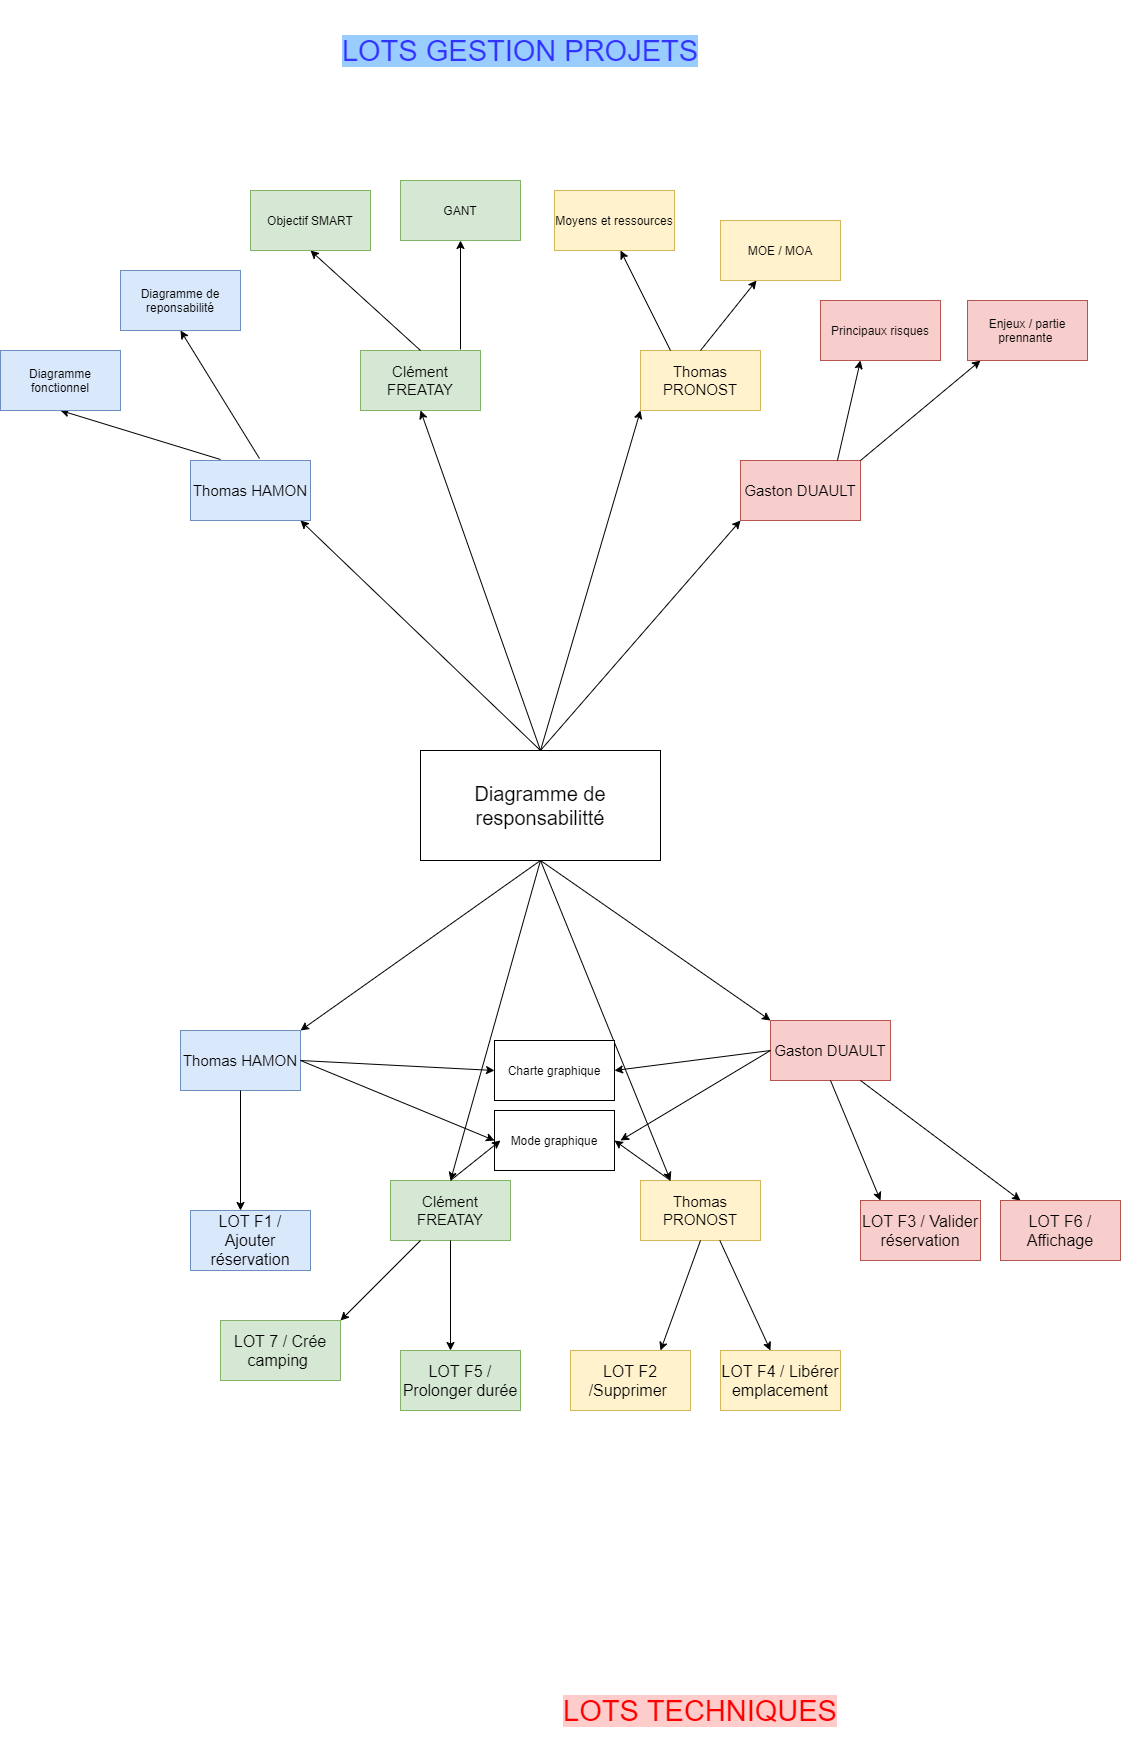

The diagram above was exported from draw.io. Its source (the exported page's mxGraphModel, read from the mxfile embedded in the PNG):
<mxGraphModel dx="2858" dy="1134" grid="1" gridSize="10" guides="1" tooltips="1" connect="1" arrows="1" fold="1" page="1" pageScale="1" pageWidth="827" pageHeight="1169" math="0" shadow="0">
  <root>
    <mxCell id="0" />
    <mxCell id="1" parent="0" />
    <mxCell id="TzClKrS730Qqg9QAB1Lw-18" value="&lt;font style=&quot;font-size: 20px&quot;&gt;Diagramme de responsabilitté&lt;/font&gt;" style="rounded=0;whiteSpace=wrap;html=1;" parent="1" vertex="1">
      <mxGeometry x="280" y="830" width="240" height="110" as="geometry" />
    </mxCell>
    <mxCell id="TzClKrS730Qqg9QAB1Lw-19" value="" style="endArrow=classic;html=1;exitX=0.5;exitY=1;exitDx=0;exitDy=0;" parent="1" source="TzClKrS730Qqg9QAB1Lw-18" edge="1">
      <mxGeometry width="50" height="50" relative="1" as="geometry">
        <mxPoint x="410" y="1190" as="sourcePoint" />
        <mxPoint x="159.9999999999999" y="1110" as="targetPoint" />
      </mxGeometry>
    </mxCell>
    <mxCell id="TzClKrS730Qqg9QAB1Lw-20" value="" style="endArrow=classic;html=1;entryX=0.5;entryY=0;entryDx=0;entryDy=0;" parent="1" target="TzClKrS730Qqg9QAB1Lw-24" edge="1">
      <mxGeometry width="50" height="50" relative="1" as="geometry">
        <mxPoint x="400" y="940" as="sourcePoint" />
        <mxPoint x="320" y="1230" as="targetPoint" />
      </mxGeometry>
    </mxCell>
    <mxCell id="TzClKrS730Qqg9QAB1Lw-21" value="" style="endArrow=classic;html=1;exitX=0.5;exitY=1;exitDx=0;exitDy=0;" parent="1" source="TzClKrS730Qqg9QAB1Lw-18" edge="1">
      <mxGeometry width="50" height="50" relative="1" as="geometry">
        <mxPoint x="410" y="1190" as="sourcePoint" />
        <mxPoint x="630" y="1100" as="targetPoint" />
      </mxGeometry>
    </mxCell>
    <mxCell id="TzClKrS730Qqg9QAB1Lw-22" value="" style="endArrow=classic;html=1;entryX=0.25;entryY=0;entryDx=0;entryDy=0;" parent="1" target="TzClKrS730Qqg9QAB1Lw-25" edge="1">
      <mxGeometry width="50" height="50" relative="1" as="geometry">
        <mxPoint x="400" y="940" as="sourcePoint" />
        <mxPoint x="520" y="1230" as="targetPoint" />
      </mxGeometry>
    </mxCell>
    <mxCell id="TzClKrS730Qqg9QAB1Lw-23" value="&lt;font style=&quot;font-size: 15px&quot;&gt;Thomas HAMON&lt;/font&gt;" style="rounded=0;whiteSpace=wrap;html=1;fillColor=#dae8fc;strokeColor=#6c8ebf;" parent="1" vertex="1">
      <mxGeometry x="40" y="1110" width="120" height="60" as="geometry" />
    </mxCell>
    <mxCell id="TzClKrS730Qqg9QAB1Lw-24" value="&lt;font style=&quot;font-size: 15px&quot;&gt;Clément FREATAY&lt;/font&gt;" style="rounded=0;whiteSpace=wrap;html=1;fillColor=#d5e8d4;strokeColor=#82b366;" parent="1" vertex="1">
      <mxGeometry x="250" y="1260" width="120" height="60" as="geometry" />
    </mxCell>
    <mxCell id="TzClKrS730Qqg9QAB1Lw-25" value="&lt;font style=&quot;font-size: 15px&quot;&gt;Thomas PRONOST&lt;/font&gt;" style="rounded=0;whiteSpace=wrap;html=1;fillColor=#fff2cc;strokeColor=#d6b656;" parent="1" vertex="1">
      <mxGeometry x="500" y="1260" width="120" height="60" as="geometry" />
    </mxCell>
    <mxCell id="TzClKrS730Qqg9QAB1Lw-26" value="&lt;font style=&quot;font-size: 15px&quot;&gt;Gaston DUAULT&lt;/font&gt;" style="rounded=0;whiteSpace=wrap;html=1;fillColor=#f8cecc;strokeColor=#b85450;" parent="1" vertex="1">
      <mxGeometry x="630" y="1100" width="120" height="60" as="geometry" />
    </mxCell>
    <mxCell id="TzClKrS730Qqg9QAB1Lw-27" value="" style="endArrow=classic;html=1;exitX=0.5;exitY=1;exitDx=0;exitDy=0;" parent="1" source="TzClKrS730Qqg9QAB1Lw-23" edge="1">
      <mxGeometry width="50" height="50" relative="1" as="geometry">
        <mxPoint x="90" y="1220" as="sourcePoint" />
        <mxPoint x="99.99999999999989" y="1290" as="targetPoint" />
      </mxGeometry>
    </mxCell>
    <mxCell id="TzClKrS730Qqg9QAB1Lw-28" value="&lt;font style=&quot;font-size: 16px&quot;&gt;LOT F1 /&lt;br&gt;Ajouter réservation&lt;/font&gt;" style="rounded=0;whiteSpace=wrap;html=1;fillColor=#dae8fc;strokeColor=#6c8ebf;" parent="1" vertex="1">
      <mxGeometry x="50" y="1290" width="120" height="60" as="geometry" />
    </mxCell>
    <mxCell id="TzClKrS730Qqg9QAB1Lw-29" value="" style="endArrow=classic;html=1;exitX=0.5;exitY=1;exitDx=0;exitDy=0;" parent="1" source="TzClKrS730Qqg9QAB1Lw-24" edge="1">
      <mxGeometry width="50" height="50" relative="1" as="geometry">
        <mxPoint x="290" y="1350" as="sourcePoint" />
        <mxPoint x="310" y="1430" as="targetPoint" />
      </mxGeometry>
    </mxCell>
    <mxCell id="TzClKrS730Qqg9QAB1Lw-30" value="&lt;font style=&quot;font-size: 16px&quot;&gt;LOT F5 /&lt;br&gt;Prolonger durée&lt;/font&gt;" style="rounded=0;whiteSpace=wrap;html=1;fillColor=#d5e8d4;strokeColor=#82b366;" parent="1" vertex="1">
      <mxGeometry x="260" y="1430" width="120" height="60" as="geometry" />
    </mxCell>
    <mxCell id="TzClKrS730Qqg9QAB1Lw-31" value="" style="endArrow=classic;html=1;exitX=0.5;exitY=1;exitDx=0;exitDy=0;" parent="1" source="TzClKrS730Qqg9QAB1Lw-25" edge="1">
      <mxGeometry width="50" height="50" relative="1" as="geometry">
        <mxPoint x="650" y="1350" as="sourcePoint" />
        <mxPoint x="520" y="1430" as="targetPoint" />
      </mxGeometry>
    </mxCell>
    <mxCell id="TzClKrS730Qqg9QAB1Lw-32" value="&lt;font style=&quot;font-size: 16px&quot;&gt;LOT F2 /Supprimer&amp;nbsp;&lt;/font&gt;" style="rounded=0;whiteSpace=wrap;html=1;fillColor=#fff2cc;strokeColor=#d6b656;" parent="1" vertex="1">
      <mxGeometry x="430" y="1430" width="120" height="60" as="geometry" />
    </mxCell>
    <mxCell id="TzClKrS730Qqg9QAB1Lw-33" value="&lt;font style=&quot;font-size: 29px ; background-color: rgb(255 , 204 , 204)&quot; color=&quot;#ff0000&quot;&gt;LOTS TECHNIQUES&lt;/font&gt;" style="text;html=1;strokeColor=none;fillColor=none;align=center;verticalAlign=middle;whiteSpace=wrap;rounded=0;" parent="1" vertex="1">
      <mxGeometry x="330" y="1740" width="460" height="100" as="geometry" />
    </mxCell>
    <mxCell id="TzClKrS730Qqg9QAB1Lw-36" value="&lt;font style=&quot;font-size: 29px ; background-color: rgb(153 , 204 , 255)&quot; color=&quot;#3333ff&quot;&gt;LOTS GESTION PROJETS&lt;/font&gt;" style="text;html=1;strokeColor=none;fillColor=none;align=center;verticalAlign=middle;whiteSpace=wrap;rounded=0;" parent="1" vertex="1">
      <mxGeometry x="150" y="80" width="460" height="100" as="geometry" />
    </mxCell>
    <mxCell id="TzClKrS730Qqg9QAB1Lw-37" value="" style="endArrow=classic;html=1;exitX=0.5;exitY=0;exitDx=0;exitDy=0;" parent="1" source="TzClKrS730Qqg9QAB1Lw-18" edge="1">
      <mxGeometry width="50" height="50" relative="1" as="geometry">
        <mxPoint x="414" y="650" as="sourcePoint" />
        <mxPoint x="160" y="600" as="targetPoint" />
      </mxGeometry>
    </mxCell>
    <mxCell id="TzClKrS730Qqg9QAB1Lw-38" value="&lt;font style=&quot;font-size: 15px&quot;&gt;Thomas HAMON&lt;/font&gt;" style="rounded=0;whiteSpace=wrap;html=1;fillColor=#dae8fc;strokeColor=#6c8ebf;" parent="1" vertex="1">
      <mxGeometry x="50" y="540" width="120" height="60" as="geometry" />
    </mxCell>
    <mxCell id="TzClKrS730Qqg9QAB1Lw-39" value="" style="endArrow=classic;html=1;" parent="1" edge="1">
      <mxGeometry width="50" height="50" relative="1" as="geometry">
        <mxPoint x="400" y="830" as="sourcePoint" />
        <mxPoint x="600" y="600" as="targetPoint" />
      </mxGeometry>
    </mxCell>
    <mxCell id="TzClKrS730Qqg9QAB1Lw-40" value="&lt;font style=&quot;font-size: 15px&quot;&gt;Gaston DUAULT&lt;/font&gt;" style="rounded=0;whiteSpace=wrap;html=1;fillColor=#f8cecc;strokeColor=#b85450;" parent="1" vertex="1">
      <mxGeometry x="600" y="540" width="120" height="60" as="geometry" />
    </mxCell>
    <mxCell id="TzClKrS730Qqg9QAB1Lw-41" value="" style="endArrow=classic;html=1;" parent="1" edge="1">
      <mxGeometry width="50" height="50" relative="1" as="geometry">
        <mxPoint x="400" y="830" as="sourcePoint" />
        <mxPoint x="280" y="490" as="targetPoint" />
      </mxGeometry>
    </mxCell>
    <mxCell id="TzClKrS730Qqg9QAB1Lw-42" value="&lt;font style=&quot;font-size: 15px&quot;&gt;Clément FREATAY&lt;/font&gt;" style="rounded=0;whiteSpace=wrap;html=1;fillColor=#d5e8d4;strokeColor=#82b366;" parent="1" vertex="1">
      <mxGeometry x="220" y="430" width="120" height="60" as="geometry" />
    </mxCell>
    <mxCell id="TzClKrS730Qqg9QAB1Lw-43" value="" style="endArrow=classic;html=1;exitX=0.5;exitY=0;exitDx=0;exitDy=0;entryX=0;entryY=1;entryDx=0;entryDy=0;" parent="1" source="TzClKrS730Qqg9QAB1Lw-18" target="TzClKrS730Qqg9QAB1Lw-44" edge="1">
      <mxGeometry width="50" height="50" relative="1" as="geometry">
        <mxPoint x="410" y="950" as="sourcePoint" />
        <mxPoint x="500" y="510" as="targetPoint" />
      </mxGeometry>
    </mxCell>
    <mxCell id="TzClKrS730Qqg9QAB1Lw-44" value="&lt;font style=&quot;font-size: 15px&quot;&gt;Thomas PRONOST&lt;/font&gt;" style="rounded=0;whiteSpace=wrap;html=1;fillColor=#fff2cc;strokeColor=#d6b656;" parent="1" vertex="1">
      <mxGeometry x="500" y="430" width="120" height="60" as="geometry" />
    </mxCell>
    <mxCell id="TzClKrS730Qqg9QAB1Lw-45" value="" style="endArrow=classic;html=1;" parent="1" target="TzClKrS730Qqg9QAB1Lw-46" edge="1">
      <mxGeometry width="50" height="50" relative="1" as="geometry">
        <mxPoint x="560" y="430" as="sourcePoint" />
        <mxPoint x="600" y="340" as="targetPoint" />
      </mxGeometry>
    </mxCell>
    <mxCell id="TzClKrS730Qqg9QAB1Lw-46" value="MOE / MOA" style="rounded=0;whiteSpace=wrap;html=1;fillColor=#fff2cc;strokeColor=#d6b656;" parent="1" vertex="1">
      <mxGeometry x="580" y="300" width="120" height="60" as="geometry" />
    </mxCell>
    <mxCell id="TzClKrS730Qqg9QAB1Lw-47" value="" style="endArrow=classic;html=1;entryX=0.5;entryY=1;entryDx=0;entryDy=0;" parent="1" target="TzClKrS730Qqg9QAB1Lw-48" edge="1">
      <mxGeometry width="50" height="50" relative="1" as="geometry">
        <mxPoint x="80" y="539" as="sourcePoint" />
        <mxPoint x="80" y="440" as="targetPoint" />
      </mxGeometry>
    </mxCell>
    <mxCell id="TzClKrS730Qqg9QAB1Lw-48" value="Diagramme fonctionnel" style="rounded=0;whiteSpace=wrap;html=1;fillColor=#dae8fc;strokeColor=#6c8ebf;" parent="1" vertex="1">
      <mxGeometry x="-140" y="430" width="120" height="60" as="geometry" />
    </mxCell>
    <mxCell id="TzClKrS730Qqg9QAB1Lw-49" value="" style="endArrow=classic;html=1;exitX=0.575;exitY=-0.033;exitDx=0;exitDy=0;exitPerimeter=0;entryX=0.5;entryY=1;entryDx=0;entryDy=0;" parent="1" source="TzClKrS730Qqg9QAB1Lw-38" target="TzClKrS730Qqg9QAB1Lw-50" edge="1">
      <mxGeometry width="50" height="50" relative="1" as="geometry">
        <mxPoint x="590" y="380" as="sourcePoint" />
        <mxPoint x="119" y="400" as="targetPoint" />
      </mxGeometry>
    </mxCell>
    <mxCell id="TzClKrS730Qqg9QAB1Lw-50" value="Diagramme de reponsabilité" style="rounded=0;whiteSpace=wrap;html=1;fillColor=#dae8fc;strokeColor=#6c8ebf;" parent="1" vertex="1">
      <mxGeometry x="-20" y="350" width="120" height="60" as="geometry" />
    </mxCell>
    <mxCell id="TzClKrS730Qqg9QAB1Lw-52" value="" style="endArrow=classic;html=1;exitX=0.808;exitY=0;exitDx=0;exitDy=0;exitPerimeter=0;" parent="1" source="TzClKrS730Qqg9QAB1Lw-40" edge="1">
      <mxGeometry width="50" height="50" relative="1" as="geometry">
        <mxPoint x="670" y="560" as="sourcePoint" />
        <mxPoint x="720" y="440" as="targetPoint" />
      </mxGeometry>
    </mxCell>
    <mxCell id="TzClKrS730Qqg9QAB1Lw-53" value="Principaux risques" style="rounded=0;whiteSpace=wrap;html=1;fillColor=#f8cecc;strokeColor=#b85450;" parent="1" vertex="1">
      <mxGeometry x="680" y="380" width="120" height="60" as="geometry" />
    </mxCell>
    <mxCell id="TzClKrS730Qqg9QAB1Lw-54" value="" style="endArrow=classic;html=1;exitX=0.5;exitY=0;exitDx=0;exitDy=0;entryX=0.5;entryY=1;entryDx=0;entryDy=0;" parent="1" source="TzClKrS730Qqg9QAB1Lw-42" target="TzClKrS730Qqg9QAB1Lw-55" edge="1">
      <mxGeometry width="50" height="50" relative="1" as="geometry">
        <mxPoint x="360" y="460" as="sourcePoint" />
        <mxPoint x="280" y="330" as="targetPoint" />
      </mxGeometry>
    </mxCell>
    <mxCell id="TzClKrS730Qqg9QAB1Lw-55" value="Objectif SMART" style="rounded=0;whiteSpace=wrap;html=1;fillColor=#d5e8d4;strokeColor=#82b366;" parent="1" vertex="1">
      <mxGeometry x="110" y="270" width="120" height="60" as="geometry" />
    </mxCell>
    <mxCell id="TzClKrS730Qqg9QAB1Lw-56" value="" style="endArrow=classic;html=1;exitX=1;exitY=0;exitDx=0;exitDy=0;" parent="1" source="TzClKrS730Qqg9QAB1Lw-40" edge="1">
      <mxGeometry width="50" height="50" relative="1" as="geometry">
        <mxPoint x="360" y="460" as="sourcePoint" />
        <mxPoint x="840" y="440" as="targetPoint" />
      </mxGeometry>
    </mxCell>
    <mxCell id="TzClKrS730Qqg9QAB1Lw-57" value="Enjeux / partie prennante&amp;nbsp;" style="rounded=0;whiteSpace=wrap;html=1;fillColor=#f8cecc;strokeColor=#b85450;" parent="1" vertex="1">
      <mxGeometry x="827" y="380" width="120" height="60" as="geometry" />
    </mxCell>
    <mxCell id="TzClKrS730Qqg9QAB1Lw-58" value="" style="endArrow=classic;html=1;exitX=0.25;exitY=0;exitDx=0;exitDy=0;" parent="1" source="TzClKrS730Qqg9QAB1Lw-44" edge="1">
      <mxGeometry width="50" height="50" relative="1" as="geometry">
        <mxPoint x="360" y="460" as="sourcePoint" />
        <mxPoint x="480" y="330" as="targetPoint" />
      </mxGeometry>
    </mxCell>
    <mxCell id="TzClKrS730Qqg9QAB1Lw-59" value="Moyens et ressources" style="rounded=0;whiteSpace=wrap;html=1;fillColor=#fff2cc;strokeColor=#d6b656;" parent="1" vertex="1">
      <mxGeometry x="414" y="270" width="120" height="60" as="geometry" />
    </mxCell>
    <mxCell id="TzClKrS730Qqg9QAB1Lw-60" value="" style="endArrow=classic;html=1;exitX=0.5;exitY=1;exitDx=0;exitDy=0;" parent="1" source="TzClKrS730Qqg9QAB1Lw-26" edge="1">
      <mxGeometry width="50" height="50" relative="1" as="geometry">
        <mxPoint x="750" y="1220" as="sourcePoint" />
        <mxPoint x="740" y="1280" as="targetPoint" />
      </mxGeometry>
    </mxCell>
    <mxCell id="TzClKrS730Qqg9QAB1Lw-61" value="&lt;font style=&quot;font-size: 16px&quot;&gt;LOT F3 / Valider réservation&lt;/font&gt;" style="rounded=0;whiteSpace=wrap;html=1;fillColor=#f8cecc;strokeColor=#b85450;" parent="1" vertex="1">
      <mxGeometry x="720" y="1280" width="120" height="60" as="geometry" />
    </mxCell>
    <mxCell id="TzClKrS730Qqg9QAB1Lw-62" value="" style="endArrow=classic;html=1;exitX=0.661;exitY=1;exitDx=0;exitDy=0;exitPerimeter=0;" parent="1" source="TzClKrS730Qqg9QAB1Lw-25" edge="1">
      <mxGeometry width="50" height="50" relative="1" as="geometry">
        <mxPoint x="560" y="1160" as="sourcePoint" />
        <mxPoint x="630" y="1430" as="targetPoint" />
      </mxGeometry>
    </mxCell>
    <mxCell id="TzClKrS730Qqg9QAB1Lw-63" value="&lt;font style=&quot;font-size: 16px&quot;&gt;LOT F4 / Libérer emplacement&lt;/font&gt;" style="rounded=0;whiteSpace=wrap;html=1;fillColor=#fff2cc;strokeColor=#d6b656;" parent="1" vertex="1">
      <mxGeometry x="580" y="1430" width="120" height="60" as="geometry" />
    </mxCell>
    <mxCell id="TzClKrS730Qqg9QAB1Lw-64" value="" style="endArrow=classic;html=1;exitX=0.75;exitY=1;exitDx=0;exitDy=0;" parent="1" source="TzClKrS730Qqg9QAB1Lw-26" target="TzClKrS730Qqg9QAB1Lw-65" edge="1">
      <mxGeometry width="50" height="50" relative="1" as="geometry">
        <mxPoint x="640" y="1180" as="sourcePoint" />
        <mxPoint x="890" y="1280" as="targetPoint" />
      </mxGeometry>
    </mxCell>
    <mxCell id="TzClKrS730Qqg9QAB1Lw-65" value="&lt;font style=&quot;font-size: 16px&quot;&gt;LOT F6 / Affichage&lt;/font&gt;" style="rounded=0;whiteSpace=wrap;html=1;fillColor=#f8cecc;strokeColor=#b85450;" parent="1" vertex="1">
      <mxGeometry x="860" y="1280" width="120" height="60" as="geometry" />
    </mxCell>
    <mxCell id="TzClKrS730Qqg9QAB1Lw-66" value="Charte graphique" style="rounded=0;whiteSpace=wrap;html=1;" parent="1" vertex="1">
      <mxGeometry x="354" y="1120" width="120" height="60" as="geometry" />
    </mxCell>
    <mxCell id="TzClKrS730Qqg9QAB1Lw-67" value="" style="endArrow=classic;html=1;" parent="1" edge="1">
      <mxGeometry width="50" height="50" relative="1" as="geometry">
        <mxPoint x="320" y="429" as="sourcePoint" />
        <mxPoint x="320" y="320" as="targetPoint" />
      </mxGeometry>
    </mxCell>
    <mxCell id="TzClKrS730Qqg9QAB1Lw-68" value="GANT" style="rounded=0;whiteSpace=wrap;html=1;fillColor=#d5e8d4;strokeColor=#82b366;" parent="1" vertex="1">
      <mxGeometry x="260" y="260" width="120" height="60" as="geometry" />
    </mxCell>
    <mxCell id="TzClKrS730Qqg9QAB1Lw-69" value="" style="endArrow=classic;html=1;exitX=1;exitY=0.5;exitDx=0;exitDy=0;entryX=0;entryY=0.5;entryDx=0;entryDy=0;" parent="1" source="TzClKrS730Qqg9QAB1Lw-23" target="TzClKrS730Qqg9QAB1Lw-66" edge="1">
      <mxGeometry width="50" height="50" relative="1" as="geometry">
        <mxPoint x="310" y="1110" as="sourcePoint" />
        <mxPoint x="360" y="1060" as="targetPoint" />
      </mxGeometry>
    </mxCell>
    <mxCell id="TzClKrS730Qqg9QAB1Lw-70" value="" style="endArrow=classic;html=1;exitX=0;exitY=0.5;exitDx=0;exitDy=0;entryX=1;entryY=0.5;entryDx=0;entryDy=0;" parent="1" source="TzClKrS730Qqg9QAB1Lw-26" target="TzClKrS730Qqg9QAB1Lw-66" edge="1">
      <mxGeometry width="50" height="50" relative="1" as="geometry">
        <mxPoint x="310" y="1110" as="sourcePoint" />
        <mxPoint x="360" y="1060" as="targetPoint" />
      </mxGeometry>
    </mxCell>
    <mxCell id="TzClKrS730Qqg9QAB1Lw-78" value="Mode graphique" style="rounded=0;whiteSpace=wrap;html=1;" parent="1" vertex="1">
      <mxGeometry x="354" y="1190" width="120" height="60" as="geometry" />
    </mxCell>
    <mxCell id="TzClKrS730Qqg9QAB1Lw-79" value="" style="endArrow=classic;html=1;exitX=0.5;exitY=0;exitDx=0;exitDy=0;" parent="1" source="TzClKrS730Qqg9QAB1Lw-24" edge="1">
      <mxGeometry width="50" height="50" relative="1" as="geometry">
        <mxPoint x="510" y="1060" as="sourcePoint" />
        <mxPoint x="360" y="1220" as="targetPoint" />
      </mxGeometry>
    </mxCell>
    <mxCell id="TzClKrS730Qqg9QAB1Lw-80" value="" style="endArrow=classic;html=1;exitX=0.25;exitY=0;exitDx=0;exitDy=0;entryX=1;entryY=0.5;entryDx=0;entryDy=0;" parent="1" source="TzClKrS730Qqg9QAB1Lw-25" target="TzClKrS730Qqg9QAB1Lw-78" edge="1">
      <mxGeometry width="50" height="50" relative="1" as="geometry">
        <mxPoint x="390" y="1030" as="sourcePoint" />
        <mxPoint x="440" y="980" as="targetPoint" />
      </mxGeometry>
    </mxCell>
    <mxCell id="TzClKrS730Qqg9QAB1Lw-81" value="" style="endArrow=classic;html=1;entryX=0;entryY=0.5;entryDx=0;entryDy=0;" parent="1" target="TzClKrS730Qqg9QAB1Lw-78" edge="1">
      <mxGeometry width="50" height="50" relative="1" as="geometry">
        <mxPoint x="160" y="1140" as="sourcePoint" />
        <mxPoint x="440" y="980" as="targetPoint" />
      </mxGeometry>
    </mxCell>
    <mxCell id="TzClKrS730Qqg9QAB1Lw-82" value="" style="endArrow=classic;html=1;" parent="1" edge="1">
      <mxGeometry width="50" height="50" relative="1" as="geometry">
        <mxPoint x="630" y="1130" as="sourcePoint" />
        <mxPoint x="480" y="1220" as="targetPoint" />
      </mxGeometry>
    </mxCell>
    <mxCell id="TzClKrS730Qqg9QAB1Lw-83" value="" style="endArrow=classic;html=1;exitX=0.25;exitY=1;exitDx=0;exitDy=0;" parent="1" source="TzClKrS730Qqg9QAB1Lw-24" edge="1">
      <mxGeometry width="50" height="50" relative="1" as="geometry">
        <mxPoint x="400" y="1330" as="sourcePoint" />
        <mxPoint x="200" y="1400" as="targetPoint" />
      </mxGeometry>
    </mxCell>
    <mxCell id="TzClKrS730Qqg9QAB1Lw-84" value="&lt;font style=&quot;font-size: 16px&quot;&gt;LOT 7 / Crée camping&amp;nbsp;&lt;/font&gt;" style="rounded=0;whiteSpace=wrap;html=1;fillColor=#d5e8d4;strokeColor=#82b366;" parent="1" vertex="1">
      <mxGeometry x="80" y="1400" width="120" height="60" as="geometry" />
    </mxCell>
  </root>
</mxGraphModel>